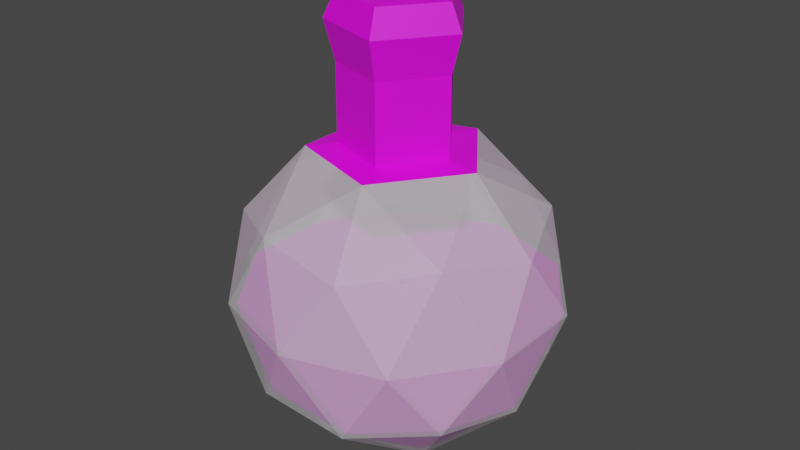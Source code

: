 # Source: Health_Potion.blend  (saved by Blender 2.92.15; exported with 4.5.12 LTS)
import bpy
from mathutils import Matrix  # noqa: F401  (used for matrix-valued properties, if any)

bpy.ops.wm.read_factory_settings(use_empty=True)
scene = bpy.context.scene
scene.name = 'Scene'

# ---- collections
col_collection = bpy.data.collections.new('Collection'); scene.collection.children.link(col_collection)

# ---- images (referenced by path relative to the original .blend; pixels are not part of the script)
import os
ASSET_DIR = os.environ.get("B2B_ASSET_DIR", "")  # directory of the original .blend (textures are referenced by path, not embedded)
HERE = os.path.dirname(os.path.abspath(__file__))  # packed textures are extracted next to this script under _unpacked/

def load_image(name, relpath, width, height, colorspace="sRGB"):
    """Load a texture the original file referenced (path relative to the .blend, or extracted next to this script)."""
    p = next((c for c in (os.path.join(HERE, relpath), os.path.join(ASSET_DIR, relpath)) if relpath and os.path.exists(c)), "")
    if p:
        img = bpy.data.images.load(p, check_existing=True)
        img.name = name
    else:  # same state as the original file: an image datablock whose file is absent (Cycles renders it pink)
        img = bpy.data.images.new(name, width, height)
        img.source = "FILE"
        img.filepath = "//" + (relpath or name)
    img.colorspace_settings.name = colorspace
    return img
img_low_poly_palete_png = load_image('Low Poly Palete.png', 'Low Poly Palete.png', 1024, 1024, 'sRGB')

# ---- materials (node trees are filled in below, after node groups)
mat_material_009 = bpy.data.materials.new('Material.009')
mat_material_009.surface_render_method = 'BLENDED'
mat_material_009.blend_method = 'BLEND'
mat_material_009.alpha_threshold = 0.2917
mat_material_010 = bpy.data.materials.new('Material.010')
mat_material_010.use_transparent_shadow = False
mat_material_007 = bpy.data.materials.new('Material.007')
mat_material_007.use_transparent_shadow = False

# ---- material node trees
mat_material_009.use_nodes = True; mat_material_009.node_tree.nodes.clear()
_N = mat_material_009.node_tree.nodes; _L = mat_material_009.node_tree.links
n0 = _N.new('ShaderNodeBsdfPrincipled'); n0.name = 'Principled BSDF'; n0.location = (10, 300)
n0.distribution = 'GGX'
n0.subsurface_method = 'BURLEY'
n0.inputs[3].default_value = 1.45
n0.inputs[4].default_value = 0.4853
n0.inputs[27].default_value = (0.0, 0.0, 0.0, 1.0)
n0.inputs[28].default_value = 1.0
n1 = _N.new('ShaderNodeOutputMaterial'); n1.name = 'Material Output'; n1.location = (300, 300)
_L.new(n0.outputs[0], n1.inputs[0])
n1.is_active_output = True
mat_material_010.use_nodes = True; mat_material_010.node_tree.nodes.clear()
_N = mat_material_010.node_tree.nodes; _L = mat_material_010.node_tree.links
n0 = _N.new('ShaderNodeOutputMaterial'); n0.name = 'Material Output'; n0.location = (300, 300)
n1 = _N.new('ShaderNodeTexImage'); n1.name = 'Image Texture'; n1.location = (-329, -55)
n1.image = img_low_poly_palete_png
n2 = _N.new('ShaderNodeBsdfPrincipled'); n2.name = 'Principled BSDF'; n2.location = (10, 300)
n2.distribution = 'GGX'
n2.subsurface_method = 'BURLEY'
n2.inputs[3].default_value = 1.45
n2.inputs[27].default_value = (0.0, 0.0, 0.0, 1.0)
n2.inputs[28].default_value = 475.5
_L.new(n2.outputs[0], n0.inputs[0])
_L.new(n1.outputs[0], n2.inputs[0])
n0.is_active_output = True
mat_material_007.use_nodes = True; mat_material_007.node_tree.nodes.clear()
_N = mat_material_007.node_tree.nodes; _L = mat_material_007.node_tree.links
n0 = _N.new('ShaderNodeBsdfPrincipled'); n0.name = 'Principled BSDF'; n0.location = (10, 300)
n0.distribution = 'GGX'
n0.subsurface_method = 'BURLEY'
n0.inputs[3].default_value = 1.45
n0.inputs[27].default_value = (0.0, 0.0, 0.0, 1.0)
n0.inputs[28].default_value = 1.0
n1 = _N.new('ShaderNodeOutputMaterial'); n1.name = 'Material Output'; n1.location = (300, 300)
n2 = _N.new('ShaderNodeTexImage'); n2.name = 'Image Texture'; n2.location = (-384, 169)
n2.image = img_low_poly_palete_png
_L.new(n0.outputs[0], n1.inputs[0])
_L.new(n2.outputs[0], n0.inputs[0])
n1.is_active_output = True

# ---- world
world_world = bpy.data.worlds.new('World'); scene.world = world_world
world_world.use_nodes = True; world_world.node_tree.nodes.clear()
_N = world_world.node_tree.nodes; _L = world_world.node_tree.links
n0 = _N.new('ShaderNodeOutputWorld'); n0.name = 'World Output'; n0.location = (300, 300)
n1 = _N.new('ShaderNodeBackground'); n1.name = 'Background'; n1.location = (10, 300)
n1.inputs[0].default_value = (0.05088, 0.05088, 0.05088, 1.0)
_L.new(n1.outputs[0], n0.inputs[0])
n0.is_active_output = True
world_world.color = (0.05088, 0.05088, 0.05088)
world_world.use_sun_shadow = False
world_world.sun_shadow_jitter_overblur = 0.0

# ---- meshes
me_icosphere_007 = bpy.data.meshes.new('Icosphere.007')
me_icosphere_007.from_pydata([(0.0, 0.0, -1.0), (0.7236, -0.5257, -0.4472), (-0.2764, -0.8506, -0.4472), (-0.8944, 0.0, -0.4472), (-0.2764, 0.8506, -0.4472), (0.7236, 0.5257, -0.4472), (0.2764, -0.8506, 0.4472), (-0.7236, -0.5257, 0.4472), (-0.7236, 0.5257, 0.4472), (0.2764, 0.8506, 0.4472), (0.8944, 0.0, 0.4472), (-0.1625, -0.5, -0.8507), (0.4253, -0.309, -0.8507), (0.2629, -0.809, -0.5257), (0.8506, 0.0, -0.5257), (0.4253, 0.309, -0.8507), (-0.5257, 0.0, -0.8507), (-0.6882, -0.5, -0.5257), (-0.1625, 0.5, -0.8507), (-0.6882, 0.5, -0.5257), (0.2629, 0.809, -0.5257), (0.9511, -0.309, 0.0), (0.9511, 0.309, 0.0), (0.0, -1.0, 0.0), (0.5878, -0.809, 0.0), (-0.9511, -0.309, 0.0), (-0.5878, -0.809, 0.0), (-0.5878, 0.809, 0.0), (-0.9511, 0.309, 0.0), (0.5878, 0.809, 0.0), (0.0, 1.0, 0.0), (0.6882, -0.5, 0.5257), (-0.2629, -0.809, 0.5257), (-0.8506, 0.0, 0.5257), (-0.2629, 0.809, 0.5257), (0.6882, 0.5, 0.5257), (0.1625, -0.5, 0.8507), (0.5257, 0.0, 0.8507), (-0.4253, -0.309, 0.8507), (-0.4253, 0.309, 0.8507), (0.1625, 0.5, 0.8507)], [], [(0, 12, 11), (1, 12, 14), (0, 11, 16), (0, 16, 18), (0, 18, 15), (1, 14, 21), (2, 13, 23), (3, 17, 25), (4, 19, 27), (5, 20, 29), (1, 21, 24), (2, 23, 26), (3, 25, 28), (4, 27, 30), (5, 29, 22), (6, 31, 36), (7, 32, 38), (8, 33, 39), (9, 34, 40), (10, 35, 37), (37, 35, 40), (35, 9, 40), (40, 34, 39), (34, 8, 39), (39, 33, 38), (33, 7, 38), (38, 32, 36), (32, 6, 36), (36, 31, 37), (31, 10, 37), (22, 35, 10), (22, 29, 35), (29, 9, 35), (30, 34, 9), (30, 27, 34), (27, 8, 34), (28, 33, 8), (28, 25, 33), (25, 7, 33), (26, 32, 7), (26, 23, 32), (23, 6, 32), (24, 31, 6), (24, 21, 31), (21, 10, 31), (29, 30, 9), (29, 20, 30), (20, 4, 30), (27, 28, 8), (27, 19, 28), (19, 3, 28), (25, 26, 7), (25, 17, 26), (17, 2, 26), (23, 24, 6), (23, 13, 24), (13, 1, 24), (21, 22, 10), (21, 14, 22), (14, 5, 22), (15, 20, 5), (15, 18, 20), (18, 4, 20), (18, 19, 4), (18, 16, 19), (16, 3, 19), (16, 17, 3), (16, 11, 17), (11, 2, 17), (14, 15, 5), (14, 12, 15), (12, 0, 15), (11, 13, 2), (11, 12, 13), (12, 1, 13)])
_uv = me_icosphere_007.uv_layers.new(name='UVMap')
_uv.uv.foreach_set('vector', [0.8182, 0.0, 0.7727, 0.07873, 0.8636, 0.07873, 0.7273, 0.1575, 0.6818, 0.07873, 0.6364, 0.1575, 0.09091, 0.0, 0.04545, 0.07873, 0.1364, 0.07873, 0.2727, 0.0, 0.2273, 0.07873, 0.3182, 0.07873, 0.4545, 0.0, 0.4091, 0.07873, 0.5, 0.07873, 0.7273, 0.1575, 0.6364, 0.1575, 0.6818, 0.2362, 0.9091, 0.1575, 0.8182, 0.1575, 0.8636, 0.2362, 0.1818, 0.1575, 0.09091, 0.1575, 0.1364, 0.2362, 0.3636, 0.1575, 0.2727, 0.1575, 0.3182, 0.2362, 0.5455, 0.1575, 0.4545, 0.1575, 0.5, 0.2362, 0.7273, 0.1575, 0.6818, 0.2362, 0.7727, 0.2362, 0.9091, 0.1575, 0.8636, 0.2362, 0.9545, 0.2362, 0.1818, 0.1575, 0.1364, 0.2362, 0.2273, 0.2362, 0.3636, 0.1575, 0.3182, 0.2362, 0.4091, 0.2362, 0.5455, 0.1575, 0.5, 0.2362, 0.5909, 0.2362, 0.8182, 0.3149, 0.7273, 0.3149, 0.7727, 0.3937, 1.0, 0.3149, 0.9091, 0.3149, 0.9545, 0.3937, 0.2727, 0.3149, 0.1818, 0.3149, 0.2273, 0.3937, 0.4545, 0.3149, 0.3636, 0.3149, 0.4091, 0.3937, 0.6364, 0.3149, 0.5455, 0.3149, 0.5909, 0.3937, 0.5909, 0.3937, 0.5455, 0.3149, 0.5, 0.3937, 0.5455, 0.3149, 0.4545, 0.3149, 0.5, 0.3937, 0.4091, 0.3937, 0.3636, 0.3149, 0.3182, 0.3937, 0.3636, 0.3149, 0.2727, 0.3149, 0.3182, 0.3937, 0.2273, 0.3937, 0.1818, 0.3149, 0.1364, 0.3937, 0.1818, 0.3149, 0.09091, 0.3149, 0.1364, 0.3937, 0.9545, 0.3937, 0.9091, 0.3149, 0.8636, 0.3937, 0.9091, 0.3149, 0.8182, 0.3149, 0.8636, 0.3937, 0.7727, 0.3937, 0.7273, 0.3149, 0.6818, 0.3937, 0.7273, 0.3149, 0.6364, 0.3149, 0.6818, 0.3937, 0.5909, 0.2362, 0.5455, 0.3149, 0.6364, 0.3149, 0.5909, 0.2362, 0.5, 0.2362, 0.5455, 0.3149, 0.5, 0.2362, 0.4545, 0.3149, 0.5455, 0.3149, 0.4091, 0.2362, 0.3636, 0.3149, 0.4545, 0.3149, 0.4091, 0.2362, 0.3182, 0.2362, 0.3636, 0.3149, 0.3182, 0.2362, 0.2727, 0.3149, 0.3636, 0.3149, 0.2273, 0.2362, 0.1818, 0.3149, 0.2727, 0.3149, 0.2273, 0.2362, 0.1364, 0.2362, 0.1818, 0.3149, 0.1364, 0.2362, 0.09091, 0.3149, 0.1818, 0.3149, 0.9545, 0.2362, 0.9091, 0.3149, 1.0, 0.3149, 0.9545, 0.2362, 0.8636, 0.2362, 0.9091, 0.3149, 0.8636, 0.2362, 0.8182, 0.3149, 0.9091, 0.3149, 0.7727, 0.2362, 0.7273, 0.3149, 0.8182, 0.3149, 0.7727, 0.2362, 0.6818, 0.2362, 0.7273, 0.3149, 0.6818, 0.2362, 0.6364, 0.3149, 0.7273, 0.3149, 0.5, 0.2362, 0.4091, 0.2362, 0.4545, 0.3149, 0.5, 0.2362, 0.4545, 0.1575, 0.4091, 0.2362, 0.4545, 0.1575, 0.3636, 0.1575, 0.4091, 0.2362, 0.3182, 0.2362, 0.2273, 0.2362, 0.2727, 0.3149, 0.3182, 0.2362, 0.2727, 0.1575, 0.2273, 0.2362, 0.2727, 0.1575, 0.1818, 0.1575, 0.2273, 0.2362, 0.1364, 0.2362, 0.04545, 0.2362, 0.09091, 0.3149, 0.1364, 0.2362, 0.09091, 0.1575, 0.04545, 0.2362, 0.09091, 0.1575, 0.0, 0.1575, 0.04545, 0.2362, 0.8636, 0.2362, 0.7727, 0.2362, 0.8182, 0.3149, 0.8636, 0.2362, 0.8182, 0.1575, 0.7727, 0.2362, 0.8182, 0.1575, 0.7273, 0.1575, 0.7727, 0.2362, 0.6818, 0.2362, 0.5909, 0.2362, 0.6364, 0.3149, 0.6818, 0.2362, 0.6364, 0.1575, 0.5909, 0.2362, 0.6364, 0.1575, 0.5455, 0.1575, 0.5909, 0.2362, 0.5, 0.07873, 0.4545, 0.1575, 0.5455, 0.1575, 0.5, 0.07873, 0.4091, 0.07873, 0.4545, 0.1575, 0.4091, 0.07873, 0.3636, 0.1575, 0.4545, 0.1575, 0.3182, 0.07873, 0.2727, 0.1575, 0.3636, 0.1575, 0.3182, 0.07873, 0.2273, 0.07873, 0.2727, 0.1575, 0.2273, 0.07873, 0.1818, 0.1575, 0.2727, 0.1575, 0.1364, 0.07873, 0.09091, 0.1575, 0.1818, 0.1575, 0.1364, 0.07873, 0.04545, 0.07873, 0.09091, 0.1575, 0.04545, 0.07873, 0.0, 0.1575, 0.09091, 0.1575, 0.6364, 0.1575, 0.5909, 0.07873, 0.5455, 0.1575, 0.6364, 0.1575, 0.6818, 0.07873, 0.5909, 0.07873, 0.6818, 0.07873, 0.6364, 0.0, 0.5909, 0.07873, 0.8636, 0.07873, 0.8182, 0.1575, 0.9091, 0.1575, 0.8636, 0.07873, 0.7727, 0.07873, 0.8182, 0.1575, 0.7727, 0.07873, 0.7273, 0.1575, 0.8182, 0.1575])
me_icosphere_007.materials.append(mat_material_009)
me_icosphere_007.use_remesh_fix_poles = True
me_icosphere_007.use_remesh_preserve_attributes = False
me_icosphere_007.use_mirror_vertex_groups = False
me_icosphere_007.update()
me_icosphere_008 = bpy.data.meshes.new('Icosphere.008')
me_icosphere_008.from_pydata([(2.201, 0.0, -1.0), (2.925, -0.5257, -0.4472), (1.925, -0.8506, -0.4472), (1.307, 0.0, -0.4472), (1.925, 0.8506, -0.4472), (2.925, 0.5257, -0.4472), (2.039, -0.5, -0.8507), (2.627, -0.309, -0.8507), (2.464, -0.809, -0.5257), (3.052, 0.0, -0.5257), (2.627, 0.309, -0.8507), (1.676, 0.0, -0.8507), (1.513, -0.5, -0.5257), (2.039, 0.5, -0.8507), (1.513, 0.5, -0.5257), (2.464, 0.809, -0.5257), (3.152, -0.309, 0.0), (3.152, 0.309, 0.0), (2.201, -1.0, 0.0), (2.789, -0.809, 0.0), (1.25, -0.309, 0.0), (1.614, -0.809, 0.0), (1.614, 0.809, 0.0), (1.25, 0.309, 0.0), (2.789, 0.809, 0.0), (2.201, 1.0, 0.0), (2.212, -0.003454, -7.367e-09), (2.212, 0.003454, -7.367e-09), (2.201, -0.01118, -7.367e-09), (2.208, -0.009042, -7.367e-09), (2.191, -0.003454, -7.367e-09), (2.195, -0.009042, -7.367e-09), (2.195, 0.009042, -7.367e-09), (2.191, 0.003454, -7.367e-09), (2.208, 0.009042, -7.367e-09), (2.201, 0.01118, -7.367e-09)], [], [(0, 7, 6), (1, 7, 9), (0, 6, 11), (0, 11, 13), (0, 13, 10), (1, 9, 16), (2, 8, 18), (3, 12, 20), (4, 14, 22), (5, 15, 24), (1, 16, 19), (2, 18, 21), (3, 20, 23), (4, 22, 25), (5, 24, 17), (24, 15, 25), (15, 4, 25), (22, 14, 23), (14, 3, 23), (20, 12, 21), (12, 2, 21), (18, 8, 19), (8, 1, 19), (16, 9, 17), (9, 5, 17), (10, 15, 5), (10, 13, 15), (13, 4, 15), (13, 14, 4), (13, 11, 14), (11, 3, 14), (11, 12, 3), (11, 6, 12), (6, 2, 12), (9, 10, 5), (9, 7, 10), (7, 0, 10), (6, 8, 2), (6, 7, 8), (7, 1, 8), (20, 21, 31, 30), (25, 22, 32, 35), (22, 23, 33, 32), (24, 25, 35, 34), (23, 20, 30, 33), (21, 18, 28, 31), (16, 17, 27, 26), (17, 24, 34, 27), (18, 19, 29, 28), (19, 16, 26, 29)])
_uv = me_icosphere_008.uv_layers.new(name='UVMap')
_uv.uv.foreach_set('vector', [0.4714, 0.7327, 0.4719, 0.7318, 0.4709, 0.7318, 0.4724, 0.7309, 0.473, 0.7318, 0.4735, 0.7309, 0.4798, 0.7327, 0.4803, 0.7318, 0.4793, 0.7318, 0.4777, 0.7327, 0.4782, 0.7318, 0.4772, 0.7318, 0.4756, 0.7327, 0.4761, 0.7318, 0.4751, 0.7318, 0.4724, 0.7309, 0.4735, 0.7309, 0.473, 0.73, 0.4703, 0.7309, 0.4714, 0.7309, 0.4709, 0.73, 0.4787, 0.7309, 0.4798, 0.7309, 0.4793, 0.73, 0.4766, 0.7309, 0.4777, 0.7309, 0.4772, 0.73, 0.4745, 0.7309, 0.4756, 0.7309, 0.4751, 0.73, 0.4724, 0.7309, 0.473, 0.73, 0.4719, 0.73, 0.4703, 0.7309, 0.4709, 0.73, 0.4698, 0.73, 0.4787, 0.7309, 0.4793, 0.73, 0.4782, 0.73, 0.4766, 0.7309, 0.4772, 0.73, 0.4761, 0.73, 0.4745, 0.7309, 0.4751, 0.73, 0.474, 0.73, 0.4751, 0.73, 0.4756, 0.7309, 0.4761, 0.73, 0.4756, 0.7309, 0.4766, 0.7309, 0.4761, 0.73, 0.4772, 0.73, 0.4777, 0.7309, 0.4782, 0.73, 0.4777, 0.7309, 0.4787, 0.7309, 0.4782, 0.73, 0.4793, 0.73, 0.4798, 0.7309, 0.4803, 0.73, 0.4798, 0.7309, 0.4808, 0.7309, 0.4803, 0.73, 0.4709, 0.73, 0.4714, 0.7309, 0.4719, 0.73, 0.4714, 0.7309, 0.4724, 0.7309, 0.4719, 0.73, 0.473, 0.73, 0.4735, 0.7309, 0.474, 0.73, 0.4735, 0.7309, 0.4745, 0.7309, 0.474, 0.73, 0.4751, 0.7318, 0.4756, 0.7309, 0.4745, 0.7309, 0.4751, 0.7318, 0.4761, 0.7318, 0.4756, 0.7309, 0.4761, 0.7318, 0.4766, 0.7309, 0.4756, 0.7309, 0.4772, 0.7318, 0.4777, 0.7309, 0.4766, 0.7309, 0.4772, 0.7318, 0.4782, 0.7318, 0.4777, 0.7309, 0.4782, 0.7318, 0.4787, 0.7309, 0.4777, 0.7309, 0.4793, 0.7318, 0.4798, 0.7309, 0.4787, 0.7309, 0.4793, 0.7318, 0.4803, 0.7318, 0.4798, 0.7309, 0.4803, 0.7318, 0.4808, 0.7309, 0.4798, 0.7309, 0.4735, 0.7309, 0.474, 0.7318, 0.4745, 0.7309, 0.4735, 0.7309, 0.473, 0.7318, 0.474, 0.7318, 0.473, 0.7318, 0.4735, 0.7327, 0.474, 0.7318, 0.4709, 0.7318, 0.4714, 0.7309, 0.4703, 0.7309, 0.4709, 0.7318, 0.4719, 0.7318, 0.4714, 0.7309, 0.4719, 0.7318, 0.4724, 0.7309, 0.4714, 0.7309, 0.4793, 0.73, 0.4803, 0.73, 0.4803, 0.73, 0.4793, 0.73, 0.4761, 0.73, 0.4772, 0.73, 0.4772, 0.73, 0.4761, 0.73, 0.4772, 0.73, 0.4782, 0.73, 0.4782, 0.73, 0.4772, 0.73, 0.4751, 0.73, 0.4761, 0.73, 0.4761, 0.73, 0.4751, 0.73, 0.4782, 0.73, 0.4793, 0.73, 0.4793, 0.73, 0.4782, 0.73, 0.4698, 0.73, 0.4709, 0.73, 0.4709, 0.73, 0.4698, 0.73, 0.473, 0.73, 0.474, 0.73, 0.474, 0.73, 0.473, 0.73, 0.474, 0.73, 0.4751, 0.73, 0.4751, 0.73, 0.474, 0.73, 0.4709, 0.73, 0.4719, 0.73, 0.4719, 0.73, 0.4709, 0.73, 0.4719, 0.73, 0.473, 0.73, 0.473, 0.73, 0.4719, 0.73])
me_icosphere_008.materials.append(mat_material_010)
me_icosphere_008.use_remesh_fix_poles = True
me_icosphere_008.use_remesh_preserve_attributes = False
me_icosphere_008.use_mirror_vertex_groups = False
me_icosphere_008.update()
me_icosphere_009 = bpy.data.meshes.new('Icosphere.009')
me_icosphere_009.from_pydata([(0.3451, 7.056e-10, 1.345), (0.1625, -0.5, 0.8507), (0.5257, 0.0, 0.8507), (-0.4253, -0.309, 0.8507), (-0.4253, 0.309, 0.8507), (0.1625, 0.5, 0.8507), (0.3451, 0.0, 0.8725), (0.4054, 1.439e-09, 1.576), (0.1066, -0.3282, 0.8725), (-0.2792, -0.2028, 0.8725), (-0.2792, 0.2028, 0.8725), (0.1066, 0.3282, 0.8725), (0.3367, 1.289e-09, 1.73), (0.1066, -0.3282, 1.345), (-0.2792, -0.2028, 1.345), (-0.2792, 0.2028, 1.345), (0.1066, 0.3282, 1.345), (0.1253, -0.3856, 1.576), (-0.328, -0.2383, 1.576), (-0.328, 0.2383, 1.576), (0.1253, 0.3856, 1.576), (-2.059e-07, 1.289e-09, 1.747), (0.104, -0.3202, 1.73), (-0.2724, -0.1979, 1.73), (-0.2724, 0.1979, 1.73), (0.104, 0.3202, 1.73)], [], [(5, 4, 10, 11), (3, 1, 8, 9), (2, 5, 11, 6), (4, 3, 9, 10), (1, 2, 6, 8), (8, 6, 0, 13), (11, 10, 15, 16), (9, 8, 13, 14), (6, 11, 16, 0), (10, 9, 14, 15), (0, 16, 20, 7), (15, 14, 18, 19), (13, 0, 7, 17), (16, 15, 19, 20), (14, 13, 17, 18), (20, 19, 24, 25), (18, 17, 22, 23), (7, 20, 25, 12), (19, 18, 23, 24), (17, 7, 12, 22), (12, 25, 21), (25, 24, 21), (24, 23, 21), (23, 22, 21), (22, 12, 21)])
_uv = me_icosphere_009.uv_layers.new(name='UVMap')
_uv.uv.foreach_set('vector', [0.6883, 0.478, 0.6885, 0.478, 0.6885, 0.478, 0.6883, 0.478, 0.6872, 0.478, 0.6874, 0.478, 0.6874, 0.478, 0.6872, 0.478, 0.6879, 0.478, 0.6881, 0.478, 0.6881, 0.478, 0.6879, 0.478, 0.6887, 0.478, 0.6889, 0.478, 0.6889, 0.478, 0.6887, 0.478, 0.6876, 0.478, 0.6878, 0.478, 0.6878, 0.478, 0.6876, 0.478, 0.6876, 0.478, 0.6878, 0.478, 0.6878, 0.478, 0.6876, 0.478, 0.6883, 0.478, 0.6885, 0.478, 0.6885, 0.478, 0.6883, 0.478, 0.6872, 0.478, 0.6874, 0.478, 0.6874, 0.478, 0.6872, 0.478, 0.6879, 0.478, 0.6881, 0.478, 0.6881, 0.478, 0.6879, 0.478, 0.6887, 0.478, 0.6889, 0.478, 0.6889, 0.478, 0.6887, 0.478, 0.6879, 0.478, 0.6881, 0.478, 0.6881, 0.478, 0.6879, 0.478, 0.6887, 0.478, 0.6889, 0.478, 0.6889, 0.478, 0.6887, 0.478, 0.6876, 0.478, 0.6878, 0.478, 0.6878, 0.478, 0.6876, 0.478, 0.6883, 0.478, 0.6885, 0.478, 0.6885, 0.478, 0.6883, 0.478, 0.6872, 0.478, 0.6874, 0.478, 0.6874, 0.478, 0.6872, 0.478, 0.6883, 0.478, 0.6885, 0.478, 0.6885, 0.478, 0.6883, 0.478, 0.6872, 0.478, 0.6874, 0.478, 0.6874, 0.478, 0.6872, 0.478, 0.6879, 0.478, 0.6881, 0.478, 0.6881, 0.478, 0.6879, 0.478, 0.6887, 0.478, 0.6889, 0.478, 0.6889, 0.478, 0.6887, 0.478, 0.6876, 0.478, 0.6878, 0.478, 0.6878, 0.478, 0.6876, 0.478, 0.6879, 0.478, 0.6881, 0.478, 0.688, 0.4779, 0.6883, 0.478, 0.6885, 0.478, 0.6884, 0.4779, 0.6887, 0.478, 0.6889, 0.478, 0.6888, 0.4779, 0.6872, 0.478, 0.6874, 0.478, 0.6873, 0.4779, 0.6876, 0.478, 0.6878, 0.478, 0.6877, 0.4779])
me_icosphere_009.materials.append(mat_material_007)
me_icosphere_009.use_remesh_fix_poles = True
me_icosphere_009.use_remesh_preserve_attributes = False
me_icosphere_009.use_mirror_vertex_groups = False
me_icosphere_009.update()

# ---- objects
ob_icosphere = bpy.data.objects.new('Icosphere', me_icosphere_007)
ob_icosphere_001 = bpy.data.objects.new('Icosphere.001', me_icosphere_008)
ob_icosphere_002 = bpy.data.objects.new('Icosphere.002', me_icosphere_009)

# ---- transforms, parenting, visibility, modifiers, constraints
ob_icosphere.location = (-0.0847, 0.1092, 0.0607)
ob_icosphere.scale = (0.6111, 0.6111, 0.6111)
ob_icosphere.lineart.crease_threshold = 0.0
ob_icosphere_001.location = (-1.372, 0.1092, 0.0607)
ob_icosphere_001.scale = (0.5894, 0.5894, 0.5894)
ob_icosphere_001.lineart.crease_threshold = 0.0
ob_icosphere_002.location = (-0.0847, 0.1092, 0.0607)
ob_icosphere_002.scale = (0.6111, 0.6111, 0.6111)
ob_icosphere_002.lineart.crease_threshold = 0.0

# ---- collection membership
col_collection.objects.link(ob_icosphere)
col_collection.objects.link(ob_icosphere_001)
col_collection.objects.link(ob_icosphere_002)

# ---- scene / render settings (as saved in the file)
scene.frame_start = 1; scene.frame_end = 250; scene.frame_set(1)
scene.render.engine = 'BLENDER_EEVEE_NEXT'
scene.cycles.use_denoising = False
scene.cycles.samples = 128
scene.cycles.sampling_pattern = 'TABULATED_SOBOL'
scene.cycles.use_adaptive_sampling = False
scene.cycles.use_light_tree = False
scene.view_settings.view_transform = 'Filmic'
bpy.context.view_layer.update()

# ---- added for rendering (the .blend has no active camera and no usable light): camera, sun
cam_auto = bpy.data.cameras.new('AutoCamera')
cam_auto.lens = 50.0
cam_auto.sensor_width = 36.0
cam_auto.clip_end = 1000.0
ob_auto_camera = bpy.data.objects.new('AutoCamera', cam_auto)
scene.collection.objects.link(ob_auto_camera)
ob_auto_camera.location = (2.11709, -2.53295, 2.05049)
ob_auto_camera.rotation_euler = (1.09748, -7.21219e-08, 0.694738)
scene.camera = ob_auto_camera
light_auto_sun = bpy.data.lights.new('AutoSun', 'SUN')
light_auto_sun.energy = 3.0
light_auto_sun.angle = 0.0523599
ob_auto_sun = bpy.data.objects.new('AutoSun', light_auto_sun)
scene.collection.objects.link(ob_auto_sun)
ob_auto_sun.rotation_euler = (0.872665, 0.174533, 0.523599)
bpy.context.view_layer.update()
